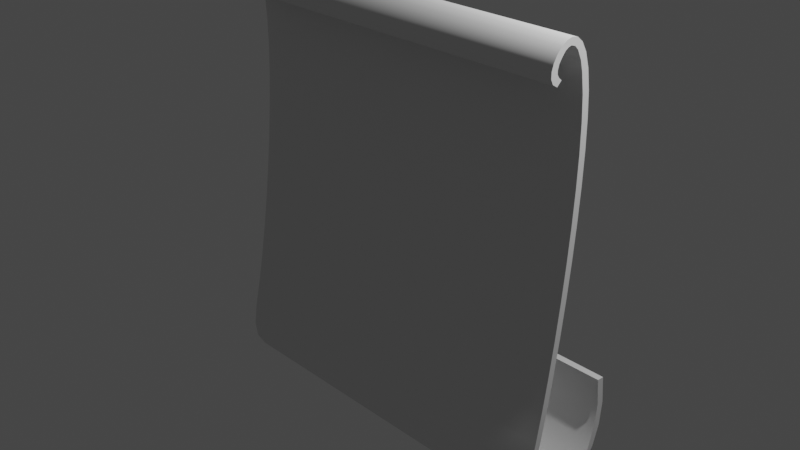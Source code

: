 # Source: Map.blend  (saved by Blender 2.81.16; exported with 4.5.12 LTS)
import bpy
from mathutils import Matrix  # noqa: F401  (used for matrix-valued properties, if any)

bpy.ops.wm.read_factory_settings(use_empty=True)
scene = bpy.context.scene
scene.name = 'Scene'

# ---- collections
col_collection = bpy.data.collections.new('Collection'); scene.collection.children.link(col_collection)

# ---- node groups
ng_auto_smooth = bpy.data.node_groups.new('Auto Smooth', 'GeometryNodeTree')
_s = ng_auto_smooth.interface.new_socket(name='Geometry', in_out='OUTPUT', socket_type='NodeSocketGeometry')
_s = ng_auto_smooth.interface.new_socket(name='Geometry', in_out='INPUT', socket_type='NodeSocketGeometry')
_s = ng_auto_smooth.interface.new_socket(name='Angle', in_out='INPUT', socket_type='NodeSocketFloat')
_s.subtype = 'ANGLE'
_s.min_value = 0.0
_s.max_value = 3.142
ng_auto_smooth.is_modifier = True
_N = ng_auto_smooth.nodes; _L = ng_auto_smooth.links
n0 = _N.new('NodeGroupOutput'); n0.name = 'Group Output'; n0.location = (480, -100)
n1 = _N.new('NodeGroupInput'); n1.name = 'Group Input'; n1.location = (-420, -300)
n2 = _N.new('NodeGroupInput'); n2.name = 'Group Input.001'; n2.location = (-60, -100)
n3 = _N.new('GeometryNodeSetShadeSmooth'); n3.name = 'Set Shade Smooth'; n3.location = (120, -100)
n3.domain = 'EDGE'
n4 = _N.new('GeometryNodeSetShadeSmooth'); n4.name = 'Set Shade Smooth.001'; n4.location = (300, -100)
n5 = _N.new('GeometryNodeInputMeshEdgeAngle'); n5.name = 'Edge Angle'; n5.location = (-420, -220)
n6 = _N.new('GeometryNodeInputEdgeSmooth'); n6.name = 'Is Edge Smooth'; n6.location = (-60, -160)
n7 = _N.new('GeometryNodeInputShadeSmooth'); n7.name = 'Is Face Smooth'; n7.location = (-240, -340)
n8 = _N.new('FunctionNodeBooleanMath'); n8.name = 'Boolean Math'; n8.location = (-60, -220)
n9 = _N.new('FunctionNodeCompare'); n9.name = 'Compare'; n9.location = (-240, -180)
n9.operation = 'LESS_EQUAL'
_L.new(n5.outputs[0], n9.inputs[0])
_L.new(n4.outputs[0], n0.inputs[0])
_L.new(n1.outputs[1], n9.inputs[1])
_L.new(n9.outputs[0], n8.inputs[0])
_L.new(n7.outputs[0], n8.inputs[1])
_L.new(n2.outputs[0], n3.inputs[0])
_L.new(n6.outputs[0], n3.inputs[1])
_L.new(n3.outputs[0], n4.inputs[0])
_L.new(n8.outputs[0], n3.inputs[2])
n0.is_active_output = True

# ---- world
world_world = bpy.data.worlds.new('World'); scene.world = world_world
world_world.use_nodes = True; world_world.node_tree.nodes.clear()
_N = world_world.node_tree.nodes; _L = world_world.node_tree.links
n0 = _N.new('ShaderNodeOutputWorld'); n0.name = 'World Output'; n0.location = (300, 300)
n1 = _N.new('ShaderNodeBackground'); n1.name = 'Background'; n1.location = (10, 300)
n1.inputs[0].default_value = (0.05088, 0.05088, 0.05088, 1.0)
_L.new(n1.outputs[0], n0.inputs[0])
n0.is_active_output = True
world_world.color = (0.05088, 0.05088, 0.05088)
world_world.use_sun_shadow = False
world_world.sun_shadow_jitter_overblur = 0.0

# ---- cameras
cam_camera = bpy.data.cameras.new('Camera')
cam_camera.clip_end = 100.0
cam_camera.ortho_scale = 7.314

# ---- lights
light_light = bpy.data.lights.new('Light', 'POINT')
light_light.transmission_factor = 0.0
light_light.energy = 1000.0
light_light.shadow_soft_size = 0.1
light_light.shadow_maximum_resolution = 0.006
light_light.use_absolute_resolution = True

# ---- meshes
me_beziercurve = bpy.data.meshes.new('BezierCurve')
me_beziercurve.from_pydata([(-2.14, -0.2912, 4.717), (-2.14, -0.3459, 4.75), (-2.14, -0.3715, 4.801), (-2.14, -0.3718, 4.863), (-2.14, -0.351, 4.929), (-2.14, -0.313, 4.992), (-2.14, -0.2619, 5.047), (-2.14, -0.2017, 5.085), (-2.14, -0.1364, 5.1), (-2.14, -0.07005, 5.085), (-2.14, -0.006654, 5.034), (-2.14, 0.04976, 4.939), (-2.14, 0.09518, 4.794), (-2.14, 0.1259, 4.594), (-2.14, 0.1416, 4.344), (-2.14, 0.1437, 4.052), (-2.14, 0.1333, 3.727), (-2.14, 0.1118, 3.378), (-2.14, 0.08039, 3.011), (-2.14, 0.04036, 2.637), (-2.14, -0.007037, 2.263), (-2.14, -0.06053, 1.896), (-2.14, -0.1189, 1.547), (-2.14, -0.1808, 1.223), (-2.14, -0.245, 0.9316), (-2.14, -0.2771, 0.6898), (-2.14, -0.2512, 0.5064), (-2.14, -0.179, 0.3796), (-2.14, -0.072, 0.3078), (-2.14, 0.05822, 0.289), (-2.14, 0.2001, 0.3217), (-2.14, 0.342, 0.404), (-2.14, 0.4724, 0.5341), (-2.14, 0.5796, 0.7104), (-2.14, 0.6522, 0.931), (-2.14, 0.6785, 1.194), (-2.14, 0.647, 1.498), (-2.14, 0.7245, 1.496), (-2.14, 0.7561, 1.192), (-2.14, 0.7297, 0.929), (-2.14, 0.6571, 0.7084), (-2.14, 0.5499, 0.5322), (-2.14, 0.4195, 0.402), (-2.14, 0.2013, 0.2617), (-2.14, 0.04872, 0.2367), (-2.14, -0.1166, 0.2661), (-2.14, -0.241, 0.3407), (-2.14, -0.3279, 0.4876), (-2.14, -0.3537, 0.6711), (-2.14, -0.3216, 0.9129), (-2.14, -0.2574, 1.204), (-2.14, -0.1955, 1.528), (-2.14, -0.1372, 1.878), (-2.14, -0.08369, 2.244), (-2.14, -0.0363, 2.618), (-2.14, 0.003734, 2.993), (-2.14, 0.03514, 3.359), (-2.14, 0.05665, 3.709), (-2.14, 0.06701, 4.033), (-2.14, 0.06496, 4.325), (-2.14, 0.04922, 4.575), (-2.14, 0.01853, 4.775), (-2.14, -0.009714, 4.88), (-2.14, -0.0573, 4.976), (-2.14, -0.09432, 5.014), (-2.14, -0.1425, 5.03), (-2.14, -0.1796, 5.022), (-2.14, -0.2165, 4.997), (-2.14, -0.2535, 4.952), (-2.14, -0.2835, 4.907), (-2.14, -0.2963, 4.857), (-2.14, -0.2948, 4.825), (-2.14, -0.2748, 4.792), (-2.14, -0.2409, 4.764), (2.132, -0.2899, 4.719), (2.132, -0.3447, 4.752), (2.132, -0.3702, 4.803), (2.132, -0.3705, 4.865), (2.132, -0.3497, 4.931), (2.132, -0.3117, 4.995), (2.132, -0.2606, 5.049), (2.132, -0.2004, 5.087), (2.132, -0.1351, 5.102), (2.132, -0.06877, 5.087), (2.132, -0.005371, 5.036), (2.132, 0.05105, 4.941), (2.132, 0.09647, 4.796), (2.132, 0.1272, 4.596), (2.132, 0.1429, 4.346), (2.132, 0.145, 4.054), (2.132, 0.1346, 3.73), (2.132, 0.1131, 3.38), (2.132, 0.08167, 3.014), (2.132, 0.04164, 2.639), (2.132, -0.005754, 2.265), (2.132, -0.05925, 1.899), (2.132, -0.1176, 1.549), (2.132, -0.1795, 1.225), (2.132, -0.2437, 0.9339), (2.132, -0.2758, 0.692), (2.132, -0.2499, 0.5086), (2.132, -0.1777, 0.3819), (2.132, -0.07072, 0.31), (2.132, 0.0595, 0.2913), (2.132, 0.2014, 0.3239), (2.132, 0.3433, 0.4062), (2.132, 0.4736, 0.5363), (2.132, 0.5809, 0.7126), (2.132, 0.6535, 0.9332), (2.132, 0.6798, 1.196), (2.132, 0.6483, 1.5), (2.132, 0.7258, 1.498), (2.132, 0.7573, 1.194), (2.132, 0.731, 0.9312), (2.132, 0.6584, 0.7106), (2.132, 0.5511, 0.5344), (2.132, 0.4208, 0.4042), (2.132, 0.2025, 0.264), (2.132, 0.05001, 0.2389), (2.132, -0.1153, 0.2683), (2.132, -0.2397, 0.343), (2.132, -0.3266, 0.4899), (2.132, -0.3524, 0.6733), (2.132, -0.3203, 0.9151), (2.132, -0.2561, 1.206), (2.132, -0.1942, 1.531), (2.132, -0.1359, 1.88), (2.132, -0.08241, 2.246), (2.132, -0.03501, 2.62), (2.132, 0.005018, 2.995), (2.132, 0.03642, 3.361), (2.132, 0.05794, 3.711), (2.132, 0.0683, 4.036), (2.132, 0.06624, 4.327), (2.132, 0.0505, 4.577), (2.132, 0.01981, 4.777), (2.132, -0.008431, 4.883), (2.132, -0.05602, 4.979), (2.132, -0.09304, 5.017), (2.132, -0.1412, 5.032), (2.132, -0.1783, 5.024), (2.132, -0.2152, 5.0), (2.132, -0.2522, 4.954), (2.132, -0.2822, 4.909), (2.132, -0.2951, 4.86), (2.132, -0.2935, 4.827), (2.132, -0.2735, 4.794), (2.132, -0.2396, 4.767)], [], [(2, 3, 70, 71), (33, 34, 39, 40), (15, 16, 57, 58), (6, 7, 66, 67), (11, 12, 61, 62), (28, 29, 44, 45), (19, 20, 53, 54), (24, 25, 48, 49), (1, 2, 71, 72), (32, 33, 40, 41), (10, 11, 62, 63), (14, 15, 58, 59), (5, 6, 67, 68), (23, 24, 49, 50), (27, 28, 45, 46), (18, 19, 54, 55), (9, 10, 63, 64), (0, 1, 72, 73), (31, 32, 41, 42), (22, 23, 50, 51), (13, 14, 59, 60), (4, 5, 68, 69), (35, 36, 37, 38), (26, 27, 46, 47), (17, 18, 55, 56), (8, 9, 64, 65), (12, 13, 60, 61), (30, 31, 42, 43), (21, 22, 51, 52), (25, 26, 47, 48), (3, 4, 69, 70), (34, 35, 38, 39), (16, 17, 56, 57), (7, 8, 65, 66), (29, 30, 43, 44), (20, 21, 52, 53), (76, 145, 144, 77), (107, 114, 113, 108), (89, 132, 131, 90), (80, 141, 140, 81), (85, 136, 135, 86), (102, 119, 118, 103), (93, 128, 127, 94), (98, 123, 122, 99), (75, 146, 145, 76), (106, 115, 114, 107), (84, 137, 136, 85), (88, 133, 132, 89), (79, 142, 141, 80), (97, 124, 123, 98), (101, 120, 119, 102), (92, 129, 128, 93), (83, 138, 137, 84), (74, 147, 146, 75), (105, 116, 115, 106), (96, 125, 124, 97), (87, 134, 133, 88), (78, 143, 142, 79), (109, 112, 111, 110), (100, 121, 120, 101), (91, 130, 129, 92), (82, 139, 138, 83), (86, 135, 134, 87), (104, 117, 116, 105), (95, 126, 125, 96), (99, 122, 121, 100), (77, 144, 143, 78), (108, 113, 112, 109), (90, 131, 130, 91), (81, 140, 139, 82), (103, 118, 117, 104), (94, 127, 126, 95), (14, 88, 89, 15), (39, 113, 114, 40), (62, 136, 137, 63), (15, 89, 90, 16), (64, 138, 139, 65), (16, 90, 91, 17), (67, 141, 142, 68), (66, 140, 141, 67), (17, 91, 92, 18), (41, 115, 116, 42), (68, 142, 143, 69), (18, 92, 93, 19), (70, 144, 145, 71), (19, 93, 94, 20), (69, 143, 144, 70), (53, 127, 128, 54), (20, 94, 95, 21), (43, 117, 118, 44), (51, 125, 126, 52), (21, 95, 96, 22), (22, 96, 97, 23), (71, 145, 146, 72), (23, 97, 98, 24), (45, 119, 120, 46), (55, 129, 130, 56), (24, 98, 99, 25), (73, 147, 74, 0), (25, 99, 100, 26), (72, 146, 147, 73), (26, 100, 101, 27), (0, 74, 75, 1), (47, 121, 122, 48), (27, 101, 102, 28), (1, 75, 76, 2), (57, 131, 132, 58), (28, 102, 103, 29), (2, 76, 77, 3), (49, 123, 124, 50), (38, 112, 113, 39), (29, 103, 104, 30), (3, 77, 78, 4), (40, 114, 115, 41), (30, 104, 105, 31), (4, 78, 79, 5), (59, 133, 134, 60), (42, 116, 117, 43), (31, 105, 106, 32), (5, 79, 80, 6), (44, 118, 119, 45), (32, 106, 107, 33), (6, 80, 81, 7), (46, 120, 121, 47), (33, 107, 108, 34), (7, 81, 82, 8), (61, 135, 136, 62), (48, 122, 123, 49), (34, 108, 109, 35), (8, 82, 83, 9), (50, 124, 125, 51), (35, 109, 110, 36), (9, 83, 84, 10), (52, 126, 127, 53), (10, 84, 85, 11), (63, 137, 138, 64), (54, 128, 129, 55), (11, 85, 86, 12), (37, 111, 112, 38), (56, 130, 131, 57), (36, 110, 111, 37), (12, 86, 87, 13), (58, 132, 133, 59), (13, 87, 88, 14), (65, 139, 140, 66), (60, 134, 135, 61)])
me_beziercurve.polygons.foreach_set('use_smooth', [True] * 146)
me_beziercurve.use_remesh_fix_poles = True
me_beziercurve.use_remesh_preserve_attributes = False
me_beziercurve.use_mirror_vertex_groups = False
me_beziercurve.update()

# ---- objects
ob_light = bpy.data.objects.new('Light', light_light)
ob_camera = bpy.data.objects.new('Camera', cam_camera)
ob_beziercurve = bpy.data.objects.new('BezierCurve', me_beziercurve)

# ---- transforms, parenting, visibility, modifiers, constraints
ob_light.location = (4.076, 1.005, 5.904)
ob_light.rotation_euler = (0.6503, 0.05522, 1.866)
ob_light.lock_rotations_4d = False
ob_light.empty_display_type = 'ARROWS'
ob_light.color = (0.0, 0.0, 0.0, 0.0)
ob_light.lineart.crease_threshold = 0.0
ob_camera.location = (7.359, -6.926, 4.958)
ob_camera.rotation_euler = (1.109, 0.0, 0.8149)
ob_camera.lock_rotations_4d = False
ob_camera.empty_display_type = 'ARROWS'
ob_camera.color = (0.0, 0.0, 0.0, 0.0)
ob_camera.display_type = 'WIRE'
ob_camera.lineart.crease_threshold = 0.0
ob_beziercurve.location = (0.0, 0.0, -2.704)
ob_beziercurve.lineart.crease_threshold = 0.0
_m = ob_beziercurve.modifiers.new('Auto Smooth', 'NODES')
_m.node_group = ng_auto_smooth
_gi = [s.identifier for s in ng_auto_smooth.interface.items_tree if s.item_type == 'SOCKET' and s.in_out == 'INPUT']
_m[_gi[1]] = 0.5236  # Angle

# ---- collection membership
col_collection.objects.link(ob_light)
col_collection.objects.link(ob_camera)
col_collection.objects.link(ob_beziercurve)

# ---- scene / render settings (as saved in the file)
scene.camera = ob_camera
scene.frame_start = 1; scene.frame_end = 250; scene.frame_set(1)
scene.render.engine = 'BLENDER_EEVEE_NEXT'
scene.cycles.use_denoising = False
scene.cycles.samples = 128
scene.cycles.sampling_pattern = 'TABULATED_SOBOL'
scene.cycles.use_adaptive_sampling = False
scene.cycles.use_light_tree = False
scene.view_settings.view_transform = 'Filmic'
bpy.context.view_layer.update()
